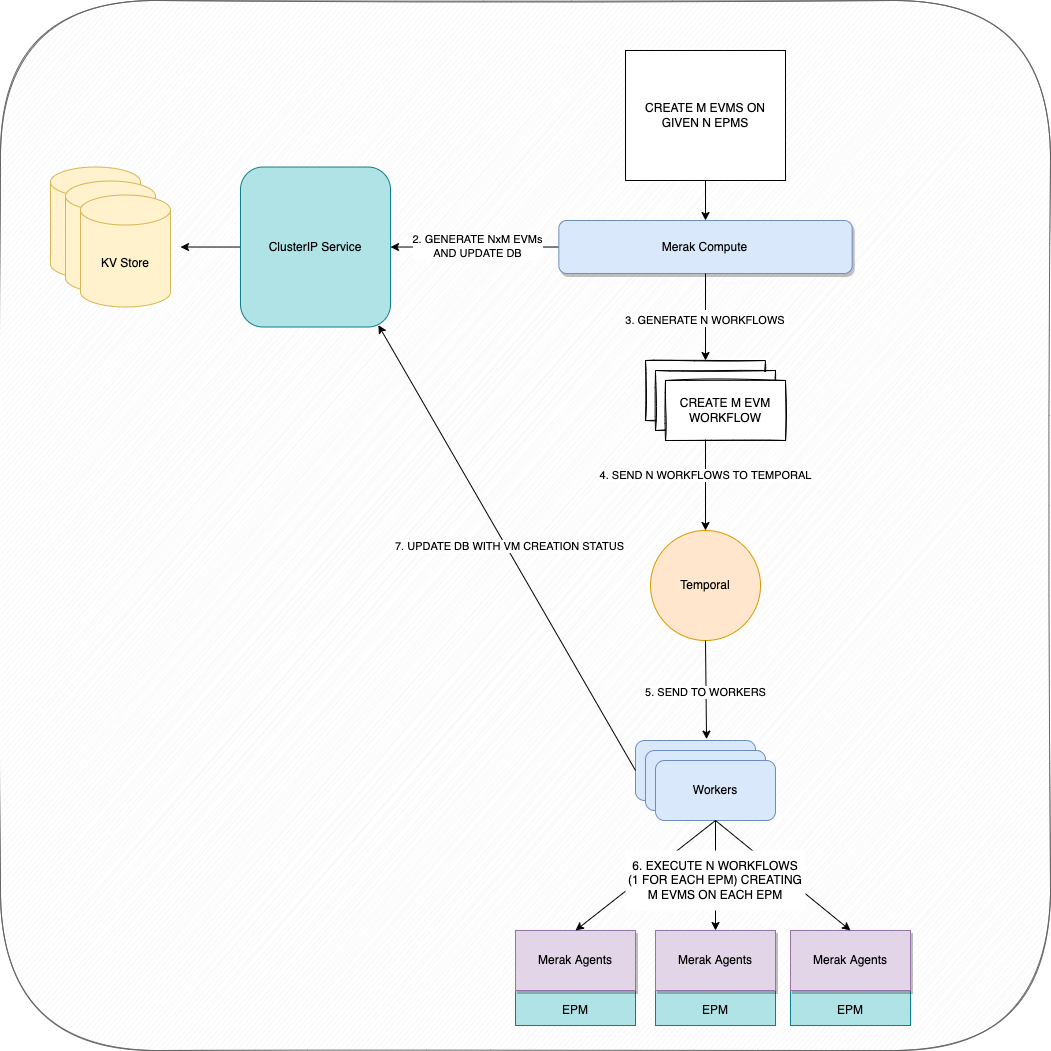

The diagram above was exported from draw.io. Its source (the exported page's mxGraphModel, read from the mxfile embedded in the PNG):
<mxGraphModel dx="2106" dy="815" grid="1" gridSize="10" guides="1" tooltips="1" connect="1" arrows="1" fold="1" page="1" pageScale="1" pageWidth="1000" pageHeight="1000" math="0" shadow="0">
  <root>
    <mxCell id="0" />
    <mxCell id="1" parent="0" />
    <mxCell id="HbikbV_0IjTQC3pl-ihF-51" value="" style="whiteSpace=wrap;html=1;aspect=fixed;rounded=1;labelBackgroundColor=none;sketch=1;fillColor=#f5f5f5;strokeColor=#666666;fontColor=#333333;" parent="1" vertex="1">
      <mxGeometry x="-140" y="460" width="1050" height="1050" as="geometry" />
    </mxCell>
    <mxCell id="7OvhYB3-o9s6-oZom4yb-69" value="Temporal" style="ellipse;whiteSpace=wrap;html=1;aspect=fixed;fillColor=#ffe6cc;strokeColor=#d79b00;" parent="1" vertex="1">
      <mxGeometry x="510" y="990" width="110" height="110" as="geometry" />
    </mxCell>
    <mxCell id="7OvhYB3-o9s6-oZom4yb-101" value="" style="group" parent="1" vertex="1" connectable="0">
      <mxGeometry x="495" y="1200" width="140" height="80" as="geometry" />
    </mxCell>
    <mxCell id="7OvhYB3-o9s6-oZom4yb-70" value="VM Worker" style="rounded=1;whiteSpace=wrap;html=1;fillColor=#dae8fc;strokeColor=#6c8ebf;" parent="7OvhYB3-o9s6-oZom4yb-101" vertex="1">
      <mxGeometry width="120" height="60" as="geometry" />
    </mxCell>
    <mxCell id="7OvhYB3-o9s6-oZom4yb-78" value="VM Worker" style="rounded=1;whiteSpace=wrap;html=1;fillColor=#dae8fc;strokeColor=#6c8ebf;" parent="7OvhYB3-o9s6-oZom4yb-101" vertex="1">
      <mxGeometry x="10" y="10" width="120" height="60" as="geometry" />
    </mxCell>
    <mxCell id="7OvhYB3-o9s6-oZom4yb-79" value="Workers" style="rounded=1;whiteSpace=wrap;html=1;fillColor=#dae8fc;strokeColor=#6c8ebf;" parent="7OvhYB3-o9s6-oZom4yb-101" vertex="1">
      <mxGeometry x="20" y="20" width="120" height="60" as="geometry" />
    </mxCell>
    <mxCell id="HbikbV_0IjTQC3pl-ihF-20" value="4. SEND N WORKFLOWS TO TEMPORAL" style="edgeStyle=orthogonalEdgeStyle;rounded=0;orthogonalLoop=1;jettySize=auto;html=1;entryX=0.5;entryY=0;entryDx=0;entryDy=0;" parent="1" source="7OvhYB3-o9s6-oZom4yb-104" target="7OvhYB3-o9s6-oZom4yb-69" edge="1">
      <mxGeometry relative="1" as="geometry" />
    </mxCell>
    <mxCell id="7OvhYB3-o9s6-oZom4yb-104" value="CREATE M EVM WORKFLOW" style="rounded=0;whiteSpace=wrap;html=1;sketch=1;" parent="1" vertex="1">
      <mxGeometry x="505" y="820" width="120" height="60" as="geometry" />
    </mxCell>
    <mxCell id="7OvhYB3-o9s6-oZom4yb-115" value="" style="group" parent="1" vertex="1" connectable="0">
      <mxGeometry x="-90" y="626.52" width="120" height="140" as="geometry" />
    </mxCell>
    <mxCell id="7OvhYB3-o9s6-oZom4yb-112" value="KV Store" style="shape=cylinder3;whiteSpace=wrap;html=1;boundedLbl=1;backgroundOutline=1;size=15;sketch=0;fillColor=#fff2cc;strokeColor=#d6b656;" parent="7OvhYB3-o9s6-oZom4yb-115" vertex="1">
      <mxGeometry width="90" height="112" as="geometry" />
    </mxCell>
    <mxCell id="7OvhYB3-o9s6-oZom4yb-113" value="KV Store" style="shape=cylinder3;whiteSpace=wrap;html=1;boundedLbl=1;backgroundOutline=1;size=15;sketch=0;fillColor=#fff2cc;strokeColor=#d6b656;" parent="7OvhYB3-o9s6-oZom4yb-115" vertex="1">
      <mxGeometry x="15" y="14" width="90" height="112" as="geometry" />
    </mxCell>
    <mxCell id="7OvhYB3-o9s6-oZom4yb-114" value="KV Store" style="shape=cylinder3;whiteSpace=wrap;html=1;boundedLbl=1;backgroundOutline=1;size=15;sketch=0;fillColor=#fff2cc;strokeColor=#d6b656;" parent="7OvhYB3-o9s6-oZom4yb-115" vertex="1">
      <mxGeometry x="30" y="28" width="90" height="112" as="geometry" />
    </mxCell>
    <mxCell id="HbikbV_0IjTQC3pl-ihF-12" style="edgeStyle=orthogonalEdgeStyle;rounded=0;orthogonalLoop=1;jettySize=auto;html=1;" parent="1" source="7OvhYB3-o9s6-oZom4yb-116" edge="1">
      <mxGeometry relative="1" as="geometry">
        <mxPoint x="40" y="706.52" as="targetPoint" />
      </mxGeometry>
    </mxCell>
    <mxCell id="7OvhYB3-o9s6-oZom4yb-116" value="ClusterIP Service" style="rounded=1;whiteSpace=wrap;html=1;sketch=0;fillColor=#b0e3e6;strokeColor=#0e8088;" parent="1" vertex="1">
      <mxGeometry x="100" y="626.52" width="150" height="160" as="geometry" />
    </mxCell>
    <mxCell id="7OvhYB3-o9s6-oZom4yb-117" value="" style="endArrow=classic;html=1;rounded=0;exitX=0;exitY=0.5;exitDx=0;exitDy=0;entryX=1;entryY=0.5;entryDx=0;entryDy=0;" parent="1" source="7OvhYB3-o9s6-oZom4yb-134" target="7OvhYB3-o9s6-oZom4yb-116" edge="1">
      <mxGeometry width="50" height="50" relative="1" as="geometry">
        <mxPoint x="516.612998888889" y="801.7030586046512" as="sourcePoint" />
        <mxPoint x="360" y="820" as="targetPoint" />
      </mxGeometry>
    </mxCell>
    <mxCell id="HbikbV_0IjTQC3pl-ihF-13" value="2. GENERATE NxM EVMs&lt;br&gt;AND UPDATE DB" style="edgeLabel;html=1;align=center;verticalAlign=middle;resizable=0;points=[];" parent="7OvhYB3-o9s6-oZom4yb-117" vertex="1" connectable="0">
      <mxGeometry x="-0.0401" y="-1" relative="1" as="geometry">
        <mxPoint x="-1" as="offset" />
      </mxGeometry>
    </mxCell>
    <mxCell id="HbikbV_0IjTQC3pl-ihF-6" style="edgeStyle=orthogonalEdgeStyle;rounded=0;orthogonalLoop=1;jettySize=auto;html=1;entryX=0.5;entryY=0;entryDx=0;entryDy=0;" parent="1" source="HbikbV_0IjTQC3pl-ihF-2" target="7OvhYB3-o9s6-oZom4yb-134" edge="1">
      <mxGeometry relative="1" as="geometry" />
    </mxCell>
    <mxCell id="HbikbV_0IjTQC3pl-ihF-2" value="CREATE M EVMS ON GIVEN N EPMS" style="rounded=0;whiteSpace=wrap;html=1;" parent="1" vertex="1">
      <mxGeometry x="485" y="510" width="160" height="130" as="geometry" />
    </mxCell>
    <mxCell id="7OvhYB3-o9s6-oZom4yb-134" value="Merak Compute" style="rounded=1;whiteSpace=wrap;html=1;fillColor=#dae8fc;strokeColor=#6c8ebf;shadow=1;" parent="1" vertex="1">
      <mxGeometry x="418.33777777777783" y="680.0044186046512" width="293.3333333333333" height="53.02325581395348" as="geometry" />
    </mxCell>
    <mxCell id="HbikbV_0IjTQC3pl-ihF-22" value="" style="endArrow=classic;html=1;rounded=0;exitX=0.5;exitY=1;exitDx=0;exitDy=0;entryX=0.592;entryY=-0.023;entryDx=0;entryDy=0;entryPerimeter=0;" parent="1" source="7OvhYB3-o9s6-oZom4yb-69" target="7OvhYB3-o9s6-oZom4yb-70" edge="1">
      <mxGeometry width="50" height="50" relative="1" as="geometry">
        <mxPoint x="390" y="1120" as="sourcePoint" />
        <mxPoint x="440" y="1070" as="targetPoint" />
      </mxGeometry>
    </mxCell>
    <mxCell id="HbikbV_0IjTQC3pl-ihF-23" value="5. SEND TO WORKERS" style="edgeLabel;html=1;align=center;verticalAlign=middle;resizable=0;points=[];" parent="HbikbV_0IjTQC3pl-ihF-22" vertex="1" connectable="0">
      <mxGeometry x="0.0372" y="-1" relative="1" as="geometry">
        <mxPoint as="offset" />
      </mxGeometry>
    </mxCell>
    <mxCell id="HbikbV_0IjTQC3pl-ihF-28" value="" style="group" parent="1" vertex="1" connectable="0">
      <mxGeometry x="375" y="1390" width="120" height="95" as="geometry" />
    </mxCell>
    <mxCell id="HbikbV_0IjTQC3pl-ihF-25" value="" style="rounded=0;whiteSpace=wrap;html=1;labelBackgroundColor=#FFF2CC;fillColor=#b0e3e6;strokeColor=#0e8088;" parent="HbikbV_0IjTQC3pl-ihF-28" vertex="1">
      <mxGeometry width="120" height="95" as="geometry" />
    </mxCell>
    <mxCell id="4yg89RcTU6mPl9Lgic_4-33" value="Merak Agents" style="rounded=0;whiteSpace=wrap;html=1;fillColor=#e1d5e7;strokeColor=#9673a6;shadow=1;" parent="HbikbV_0IjTQC3pl-ihF-28" vertex="1">
      <mxGeometry width="120" height="60" as="geometry" />
    </mxCell>
    <mxCell id="HbikbV_0IjTQC3pl-ihF-27" value="EPM" style="text;html=1;strokeColor=none;fillColor=none;align=center;verticalAlign=middle;whiteSpace=wrap;rounded=0;labelBackgroundColor=none;" parent="HbikbV_0IjTQC3pl-ihF-28" vertex="1">
      <mxGeometry x="30" y="65" width="60" height="30" as="geometry" />
    </mxCell>
    <mxCell id="HbikbV_0IjTQC3pl-ihF-29" value="" style="group" parent="1" vertex="1" connectable="0">
      <mxGeometry x="515" y="1390" width="120" height="95" as="geometry" />
    </mxCell>
    <mxCell id="HbikbV_0IjTQC3pl-ihF-30" value="" style="rounded=0;whiteSpace=wrap;html=1;labelBackgroundColor=#FFF2CC;fillColor=#b0e3e6;strokeColor=#0e8088;" parent="HbikbV_0IjTQC3pl-ihF-29" vertex="1">
      <mxGeometry width="120" height="95" as="geometry" />
    </mxCell>
    <mxCell id="HbikbV_0IjTQC3pl-ihF-31" value="Merak Agents" style="rounded=0;whiteSpace=wrap;html=1;fillColor=#e1d5e7;strokeColor=#9673a6;shadow=1;" parent="HbikbV_0IjTQC3pl-ihF-29" vertex="1">
      <mxGeometry width="120" height="60" as="geometry" />
    </mxCell>
    <mxCell id="HbikbV_0IjTQC3pl-ihF-32" value="EPM" style="text;html=1;strokeColor=none;fillColor=none;align=center;verticalAlign=middle;whiteSpace=wrap;rounded=0;labelBackgroundColor=none;" parent="HbikbV_0IjTQC3pl-ihF-29" vertex="1">
      <mxGeometry x="30" y="65" width="60" height="30" as="geometry" />
    </mxCell>
    <mxCell id="HbikbV_0IjTQC3pl-ihF-33" value="" style="group" parent="1" vertex="1" connectable="0">
      <mxGeometry x="650" y="1390" width="120" height="95" as="geometry" />
    </mxCell>
    <mxCell id="HbikbV_0IjTQC3pl-ihF-34" value="" style="rounded=0;whiteSpace=wrap;html=1;labelBackgroundColor=#FFF2CC;fillColor=#b0e3e6;strokeColor=#0e8088;" parent="HbikbV_0IjTQC3pl-ihF-33" vertex="1">
      <mxGeometry width="120" height="95" as="geometry" />
    </mxCell>
    <mxCell id="HbikbV_0IjTQC3pl-ihF-35" value="Merak Agents" style="rounded=0;whiteSpace=wrap;html=1;fillColor=#e1d5e7;strokeColor=#9673a6;shadow=1;" parent="HbikbV_0IjTQC3pl-ihF-33" vertex="1">
      <mxGeometry width="120" height="60" as="geometry" />
    </mxCell>
    <mxCell id="HbikbV_0IjTQC3pl-ihF-36" value="EPM" style="text;html=1;strokeColor=none;fillColor=none;align=center;verticalAlign=middle;whiteSpace=wrap;rounded=0;labelBackgroundColor=none;" parent="HbikbV_0IjTQC3pl-ihF-33" vertex="1">
      <mxGeometry x="30" y="65" width="60" height="30" as="geometry" />
    </mxCell>
    <mxCell id="HbikbV_0IjTQC3pl-ihF-37" value="" style="endArrow=classic;html=1;rounded=0;exitX=0.5;exitY=1;exitDx=0;exitDy=0;entryX=0.5;entryY=0;entryDx=0;entryDy=0;" parent="1" source="7OvhYB3-o9s6-oZom4yb-79" target="4yg89RcTU6mPl9Lgic_4-33" edge="1">
      <mxGeometry width="50" height="50" relative="1" as="geometry">
        <mxPoint x="360" y="1360" as="sourcePoint" />
        <mxPoint x="410" y="1310" as="targetPoint" />
      </mxGeometry>
    </mxCell>
    <mxCell id="HbikbV_0IjTQC3pl-ihF-38" value="" style="endArrow=classic;html=1;rounded=0;exitX=0.5;exitY=1;exitDx=0;exitDy=0;entryX=0.5;entryY=0;entryDx=0;entryDy=0;" parent="1" source="7OvhYB3-o9s6-oZom4yb-79" target="HbikbV_0IjTQC3pl-ihF-31" edge="1">
      <mxGeometry width="50" height="50" relative="1" as="geometry">
        <mxPoint x="555" y="1290" as="sourcePoint" />
        <mxPoint x="420" y="1400" as="targetPoint" />
      </mxGeometry>
    </mxCell>
    <mxCell id="HbikbV_0IjTQC3pl-ihF-39" value="" style="endArrow=classic;html=1;rounded=0;exitX=0.5;exitY=1;exitDx=0;exitDy=0;entryX=0.5;entryY=0;entryDx=0;entryDy=0;" parent="1" source="7OvhYB3-o9s6-oZom4yb-79" target="HbikbV_0IjTQC3pl-ihF-35" edge="1">
      <mxGeometry width="50" height="50" relative="1" as="geometry">
        <mxPoint x="585" y="1290" as="sourcePoint" />
        <mxPoint x="560" y="1400" as="targetPoint" />
      </mxGeometry>
    </mxCell>
    <mxCell id="HbikbV_0IjTQC3pl-ihF-42" value="6. EXECUTE N WORKFLOWS (1 FOR EACH EPM) CREATING M EVMS ON EACH EPM" style="text;html=1;strokeColor=none;fillColor=default;align=center;verticalAlign=middle;whiteSpace=wrap;rounded=0;labelBackgroundColor=none;" parent="1" vertex="1">
      <mxGeometry x="485" y="1310" width="180" height="60" as="geometry" />
    </mxCell>
    <mxCell id="HbikbV_0IjTQC3pl-ihF-43" value="" style="endArrow=classic;html=1;rounded=0;exitX=0;exitY=0.5;exitDx=0;exitDy=0;entryX=0.919;entryY=0.988;entryDx=0;entryDy=0;entryPerimeter=0;" parent="1" source="7OvhYB3-o9s6-oZom4yb-70" target="7OvhYB3-o9s6-oZom4yb-116" edge="1">
      <mxGeometry width="50" height="50" relative="1" as="geometry">
        <mxPoint x="360" y="1060" as="sourcePoint" />
        <mxPoint x="410" y="1010" as="targetPoint" />
      </mxGeometry>
    </mxCell>
    <mxCell id="HbikbV_0IjTQC3pl-ihF-44" value="7. UPDATE DB WITH VM CREATION STATUS" style="edgeLabel;html=1;align=center;verticalAlign=middle;resizable=0;points=[];" parent="HbikbV_0IjTQC3pl-ihF-43" vertex="1" connectable="0">
      <mxGeometry x="-0.0008" y="-4" relative="1" as="geometry">
        <mxPoint x="-1" as="offset" />
      </mxGeometry>
    </mxCell>
    <mxCell id="HbikbV_0IjTQC3pl-ihF-47" value="=" style="edgeStyle=orthogonalEdgeStyle;rounded=0;orthogonalLoop=1;jettySize=auto;html=1;entryX=0.5;entryY=0;entryDx=0;entryDy=0;exitX=0.5;exitY=1;exitDx=0;exitDy=0;" parent="1" source="7OvhYB3-o9s6-oZom4yb-134" target="7OvhYB3-o9s6-oZom4yb-104" edge="1">
      <mxGeometry relative="1" as="geometry">
        <mxPoint x="585" y="753.0276744186046" as="sourcePoint" />
        <mxPoint x="585" y="839.9999999999998" as="targetPoint" />
      </mxGeometry>
    </mxCell>
    <mxCell id="HbikbV_0IjTQC3pl-ihF-48" value="3. GENERATE N WORKFLOWS&amp;nbsp;" style="edgeLabel;html=1;align=center;verticalAlign=middle;resizable=0;points=[];" parent="HbikbV_0IjTQC3pl-ihF-47" vertex="1" connectable="0">
      <mxGeometry x="0.0616" relative="1" as="geometry">
        <mxPoint as="offset" />
      </mxGeometry>
    </mxCell>
    <mxCell id="HbikbV_0IjTQC3pl-ihF-49" value="CREATE M EVM WORKFLOW" style="rounded=0;whiteSpace=wrap;html=1;sketch=1;" parent="1" vertex="1">
      <mxGeometry x="515" y="830" width="120" height="60" as="geometry" />
    </mxCell>
    <mxCell id="HbikbV_0IjTQC3pl-ihF-50" value="CREATE M EVM WORKFLOW" style="rounded=0;whiteSpace=wrap;html=1;sketch=1;" parent="1" vertex="1">
      <mxGeometry x="525" y="840" width="120" height="60" as="geometry" />
    </mxCell>
  </root>
</mxGraphModel>